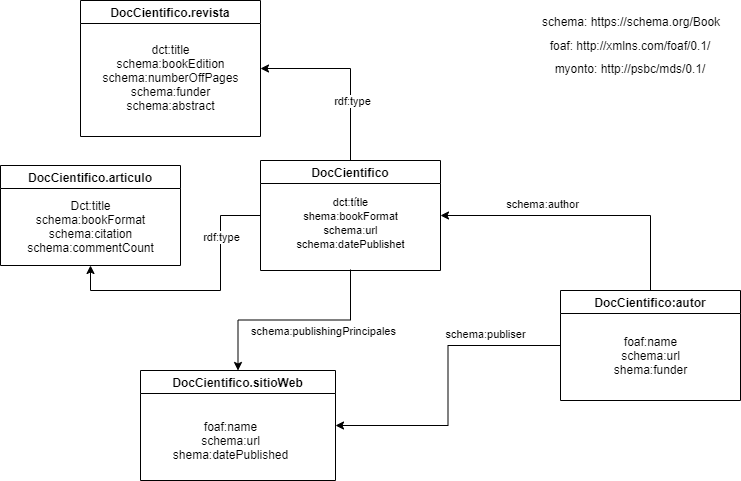

The diagram above was exported from draw.io. Its source (the exported page's mxGraphModel, read from the mxfile embedded in the PNG):
<mxGraphModel dx="1038" dy="579" grid="1" gridSize="10" guides="1" tooltips="1" connect="1" arrows="1" fold="1" page="1" pageScale="1" pageWidth="827" pageHeight="1169" math="0" shadow="0">
  <root>
    <mxCell id="0" />
    <mxCell id="1" parent="0" />
    <mxCell id="25fScT3jIuCJZQvQafwk-3" value="DocCientifico.articulo" style="swimlane;startSize=23;" parent="1" vertex="1">
      <mxGeometry x="70" y="185" width="180" height="100" as="geometry" />
    </mxCell>
    <mxCell id="25fScT3jIuCJZQvQafwk-4" value="&lt;font style=&quot;vertical-align: inherit&quot;&gt;&lt;font style=&quot;vertical-align: inherit&quot;&gt;Dct:title&lt;br&gt;schema:bookFormat&lt;br&gt;schema:citation&lt;br&gt;schema:commentCount&lt;br&gt;&lt;/font&gt;&lt;/font&gt;" style="text;html=1;align=center;verticalAlign=middle;resizable=0;points=[];autosize=1;strokeColor=none;" parent="25fScT3jIuCJZQvQafwk-3" vertex="1">
      <mxGeometry x="20" y="31" width="140" height="60" as="geometry" />
    </mxCell>
    <mxCell id="25fScT3jIuCJZQvQafwk-5" value="DocCientifico.sitioWeb" style="swimlane;" parent="1" vertex="1">
      <mxGeometry x="210" y="390" width="195" height="110" as="geometry" />
    </mxCell>
    <mxCell id="25fScT3jIuCJZQvQafwk-6" value="&lt;font style=&quot;vertical-align: inherit&quot;&gt;&lt;font style=&quot;vertical-align: inherit&quot;&gt;&lt;font style=&quot;vertical-align: inherit&quot;&gt;&lt;font style=&quot;vertical-align: inherit&quot;&gt;foaf:name&lt;br&gt;&lt;/font&gt;&lt;/font&gt;&lt;/font&gt;&lt;/font&gt;&lt;font style=&quot;vertical-align: inherit&quot;&gt;&lt;font style=&quot;vertical-align: inherit&quot;&gt;&lt;font style=&quot;vertical-align: inherit&quot;&gt;&lt;font style=&quot;vertical-align: inherit&quot;&gt;&lt;font style=&quot;vertical-align: inherit&quot;&gt;&lt;font style=&quot;vertical-align: inherit&quot;&gt;schema:url&lt;br&gt;shema:datePublished&lt;/font&gt;&lt;/font&gt;&lt;/font&gt;&lt;/font&gt;&lt;/font&gt;&lt;/font&gt;" style="text;html=1;align=center;verticalAlign=middle;resizable=0;points=[];autosize=1;strokeColor=none;" parent="25fScT3jIuCJZQvQafwk-5" vertex="1">
      <mxGeometry x="25" y="45" width="130" height="50" as="geometry" />
    </mxCell>
    <mxCell id="25fScT3jIuCJZQvQafwk-9" value="DocCientifico.revista" style="swimlane;" parent="1" vertex="1">
      <mxGeometry x="150" y="20" width="180" height="136" as="geometry" />
    </mxCell>
    <mxCell id="25fScT3jIuCJZQvQafwk-8" value="&lt;font style=&quot;vertical-align: inherit&quot;&gt;&lt;font style=&quot;vertical-align: inherit&quot;&gt;&lt;font style=&quot;vertical-align: inherit&quot;&gt;&lt;font style=&quot;vertical-align: inherit&quot;&gt;&lt;font style=&quot;vertical-align: inherit&quot;&gt;&lt;font style=&quot;vertical-align: inherit&quot;&gt;dct:title&lt;br&gt;&lt;/font&gt;&lt;/font&gt;&lt;font style=&quot;vertical-align: inherit&quot;&gt;&lt;font style=&quot;vertical-align: inherit&quot;&gt;schema:bookEdition&lt;br&gt;&lt;/font&gt;&lt;/font&gt;&lt;font style=&quot;vertical-align: inherit&quot;&gt;&lt;font style=&quot;vertical-align: inherit&quot;&gt;schema:numberOffPages&lt;br&gt;&lt;/font&gt;&lt;/font&gt;&lt;font style=&quot;vertical-align: inherit&quot;&gt;&lt;font style=&quot;vertical-align: inherit&quot;&gt;schema:funder&lt;br&gt;&lt;/font&gt;&lt;/font&gt;&lt;font style=&quot;vertical-align: inherit&quot;&gt;&lt;font style=&quot;vertical-align: inherit&quot;&gt;schema:abstract&lt;/font&gt;&lt;/font&gt;&lt;br&gt;&lt;/font&gt;&lt;/font&gt;&lt;/font&gt;&lt;/font&gt;" style="text;html=1;align=center;verticalAlign=middle;resizable=0;points=[];autosize=1;strokeColor=none;" parent="25fScT3jIuCJZQvQafwk-9" vertex="1">
      <mxGeometry x="15" y="42" width="150" height="70" as="geometry" />
    </mxCell>
    <mxCell id="EPajFrtXRq8bs1sFU4Dz-1" style="edgeStyle=orthogonalEdgeStyle;rounded=0;orthogonalLoop=1;jettySize=auto;html=1;entryX=1;entryY=0.5;entryDx=0;entryDy=0;" parent="1" source="25fScT3jIuCJZQvQafwk-10" target="25fScT3jIuCJZQvQafwk-5" edge="1">
      <mxGeometry relative="1" as="geometry" />
    </mxCell>
    <mxCell id="EPajFrtXRq8bs1sFU4Dz-2" value="&lt;font style=&quot;vertical-align: inherit&quot;&gt;&lt;font style=&quot;vertical-align: inherit&quot;&gt;schema:publiser&lt;/font&gt;&lt;/font&gt;" style="edgeLabel;html=1;align=center;verticalAlign=middle;resizable=0;points=[];" parent="EPajFrtXRq8bs1sFU4Dz-1" vertex="1" connectable="0">
      <mxGeometry x="-0.2364" relative="1" as="geometry">
        <mxPoint x="37" y="-15" as="offset" />
      </mxGeometry>
    </mxCell>
    <mxCell id="EPajFrtXRq8bs1sFU4Dz-3" style="edgeStyle=orthogonalEdgeStyle;rounded=0;orthogonalLoop=1;jettySize=auto;html=1;entryX=1;entryY=0.5;entryDx=0;entryDy=0;exitX=0.5;exitY=0;exitDx=0;exitDy=0;" parent="1" source="25fScT3jIuCJZQvQafwk-10" target="Uw41_B0gF-OAX_kcJZDM-1" edge="1">
      <mxGeometry relative="1" as="geometry" />
    </mxCell>
    <mxCell id="EPajFrtXRq8bs1sFU4Dz-4" value="&lt;font style=&quot;vertical-align: inherit&quot;&gt;&lt;font style=&quot;vertical-align: inherit&quot;&gt;schema:author&lt;/font&gt;&lt;/font&gt;" style="edgeLabel;html=1;align=center;verticalAlign=middle;resizable=0;points=[];" parent="EPajFrtXRq8bs1sFU4Dz-3" vertex="1" connectable="0">
      <mxGeometry x="0.0885" y="1" relative="1" as="geometry">
        <mxPoint x="-29" y="-13" as="offset" />
      </mxGeometry>
    </mxCell>
    <mxCell id="25fScT3jIuCJZQvQafwk-10" value="DocCientifico:autor" style="swimlane;" parent="1" vertex="1">
      <mxGeometry x="630" y="310" width="180" height="110" as="geometry" />
    </mxCell>
    <mxCell id="25fScT3jIuCJZQvQafwk-11" value="&lt;font style=&quot;vertical-align: inherit&quot;&gt;&lt;font style=&quot;vertical-align: inherit&quot;&gt;&lt;font style=&quot;vertical-align: inherit&quot;&gt;&lt;font style=&quot;vertical-align: inherit&quot;&gt;foaf:name&lt;/font&gt;&lt;/font&gt;&lt;br&gt;&lt;/font&gt;&lt;/font&gt;&lt;font style=&quot;vertical-align: inherit&quot;&gt;&lt;font style=&quot;vertical-align: inherit&quot;&gt;&lt;font style=&quot;vertical-align: inherit&quot;&gt;&lt;font style=&quot;vertical-align: inherit&quot;&gt;schema:url&lt;br&gt;shema:funder&lt;/font&gt;&lt;/font&gt;&lt;/font&gt;&lt;/font&gt;" style="text;html=1;align=center;verticalAlign=middle;resizable=0;points=[];autosize=1;strokeColor=none;" parent="25fScT3jIuCJZQvQafwk-10" vertex="1">
      <mxGeometry x="45" y="40" width="90" height="50" as="geometry" />
    </mxCell>
    <mxCell id="DWRQjwry3ON09yQzhSrt-1" style="edgeStyle=orthogonalEdgeStyle;rounded=0;orthogonalLoop=1;jettySize=auto;html=1;entryX=1;entryY=0.5;entryDx=0;entryDy=0;" parent="1" source="Uw41_B0gF-OAX_kcJZDM-1" target="25fScT3jIuCJZQvQafwk-9" edge="1">
      <mxGeometry relative="1" as="geometry" />
    </mxCell>
    <mxCell id="EPajFrtXRq8bs1sFU4Dz-8" value="&lt;font style=&quot;vertical-align: inherit&quot;&gt;&lt;font style=&quot;vertical-align: inherit&quot;&gt;rdf:type&lt;/font&gt;&lt;/font&gt;" style="edgeLabel;html=1;align=center;verticalAlign=middle;resizable=0;points=[];" parent="DWRQjwry3ON09yQzhSrt-1" vertex="1" connectable="0">
      <mxGeometry x="-0.3407" y="-1" relative="1" as="geometry">
        <mxPoint as="offset" />
      </mxGeometry>
    </mxCell>
    <mxCell id="DWRQjwry3ON09yQzhSrt-4" style="edgeStyle=orthogonalEdgeStyle;rounded=0;orthogonalLoop=1;jettySize=auto;html=1;entryX=0.5;entryY=1;entryDx=0;entryDy=0;" parent="1" source="Uw41_B0gF-OAX_kcJZDM-1" target="25fScT3jIuCJZQvQafwk-3" edge="1">
      <mxGeometry relative="1" as="geometry" />
    </mxCell>
    <mxCell id="EPajFrtXRq8bs1sFU4Dz-7" value="&lt;font style=&quot;vertical-align: inherit&quot;&gt;&lt;font style=&quot;vertical-align: inherit&quot;&gt;rdf:type&lt;/font&gt;&lt;/font&gt;" style="edgeLabel;html=1;align=center;verticalAlign=middle;resizable=0;points=[];" parent="DWRQjwry3ON09yQzhSrt-4" vertex="1" connectable="0">
      <mxGeometry x="-0.5481" relative="1" as="geometry">
        <mxPoint as="offset" />
      </mxGeometry>
    </mxCell>
    <mxCell id="Uw41_B0gF-OAX_kcJZDM-1" value="DocCientifico" style="swimlane;" parent="1" vertex="1">
      <mxGeometry x="330" y="180" width="180" height="110" as="geometry" />
    </mxCell>
    <mxCell id="Uw41_B0gF-OAX_kcJZDM-2" value="&lt;font style=&quot;vertical-align: inherit&quot;&gt;&lt;font style=&quot;vertical-align: inherit&quot;&gt;&lt;font style=&quot;vertical-align: inherit&quot;&gt;&lt;font style=&quot;vertical-align: inherit&quot;&gt;&lt;font style=&quot;vertical-align: inherit&quot;&gt;&lt;font style=&quot;vertical-align: inherit&quot;&gt;&lt;font style=&quot;vertical-align: inherit&quot;&gt;&lt;font style=&quot;vertical-align: inherit&quot;&gt;&lt;span style=&quot;font-size: 11px ; background-color: rgb(255 , 255 , 255)&quot;&gt;&lt;font style=&quot;vertical-align: inherit&quot;&gt;&lt;font style=&quot;vertical-align: inherit&quot;&gt;&lt;font style=&quot;vertical-align: inherit&quot;&gt;&lt;font style=&quot;vertical-align: inherit&quot;&gt;&lt;font style=&quot;vertical-align: inherit&quot;&gt;&lt;font style=&quot;vertical-align: inherit&quot;&gt;&lt;font style=&quot;vertical-align: inherit&quot;&gt;&lt;font style=&quot;vertical-align: inherit&quot;&gt;dct:&lt;/font&gt;&lt;/font&gt;&lt;/font&gt;&lt;/font&gt;&lt;/font&gt;&lt;/font&gt;&lt;/font&gt;&lt;/font&gt;&lt;/span&gt;&lt;/font&gt;&lt;/font&gt;&lt;/font&gt;&lt;/font&gt;&lt;/font&gt;&lt;/font&gt;&lt;/font&gt;&lt;/font&gt;&lt;font style=&quot;vertical-align: inherit&quot;&gt;&lt;font style=&quot;vertical-align: inherit&quot;&gt;&lt;font style=&quot;vertical-align: inherit&quot;&gt;&lt;font style=&quot;vertical-align: inherit&quot;&gt;&lt;font style=&quot;vertical-align: inherit&quot;&gt;&lt;font style=&quot;vertical-align: inherit&quot;&gt;&lt;font style=&quot;vertical-align: inherit&quot;&gt;&lt;font style=&quot;vertical-align: inherit&quot;&gt;&lt;font style=&quot;vertical-align: inherit&quot;&gt;&lt;span style=&quot;font-size: 11px ; background-color: rgb(255 , 255 , 255)&quot;&gt;&lt;font style=&quot;vertical-align: inherit&quot;&gt;&lt;font style=&quot;vertical-align: inherit&quot;&gt;&lt;font style=&quot;vertical-align: inherit&quot;&gt;&lt;font style=&quot;vertical-align: inherit&quot;&gt;&lt;font style=&quot;vertical-align: inherit&quot;&gt;&lt;font style=&quot;vertical-align: inherit&quot;&gt;&lt;font style=&quot;vertical-align: inherit&quot;&gt;títle&lt;/font&gt;&lt;/font&gt;&lt;/font&gt;&lt;/font&gt;&lt;/font&gt;&lt;/font&gt;&lt;/font&gt;&lt;/span&gt;&lt;/font&gt;&lt;/font&gt;&lt;/font&gt;&lt;/font&gt;&lt;/font&gt;&lt;/font&gt;&lt;/font&gt;&lt;/font&gt;&lt;span&gt;&lt;font style=&quot;vertical-align: inherit&quot;&gt;&lt;font style=&quot;vertical-align: inherit&quot;&gt;&lt;font style=&quot;vertical-align: inherit&quot;&gt;&lt;font style=&quot;vertical-align: inherit&quot;&gt;&lt;font style=&quot;vertical-align: inherit&quot;&gt;&lt;br&gt;&lt;/font&gt;&lt;/font&gt;&lt;/font&gt;&lt;/font&gt;&lt;/font&gt;&lt;/span&gt;&lt;/font&gt;&lt;font style=&quot;vertical-align: inherit&quot;&gt;&lt;font style=&quot;vertical-align: inherit&quot;&gt;&lt;font style=&quot;vertical-align: inherit&quot;&gt;&lt;font style=&quot;vertical-align: inherit&quot;&gt;&lt;span style=&quot;font-size: 11px ; background-color: rgb(255 , 255 , 255)&quot;&gt;&lt;font style=&quot;vertical-align: inherit&quot;&gt;&lt;font style=&quot;vertical-align: inherit&quot;&gt;&lt;font style=&quot;vertical-align: inherit&quot;&gt;&lt;font style=&quot;vertical-align: inherit&quot;&gt;shema:bookFormat&lt;br&gt;&lt;/font&gt;&lt;/font&gt;&lt;font style=&quot;vertical-align: inherit&quot;&gt;&lt;font style=&quot;vertical-align: inherit&quot;&gt;schema:url&lt;br&gt;&lt;/font&gt;&lt;/font&gt;&lt;font style=&quot;vertical-align: inherit&quot;&gt;&lt;font style=&quot;vertical-align: inherit&quot;&gt;schema:datePublishet&lt;/font&gt;&lt;/font&gt;&lt;br&gt;&lt;/font&gt;&lt;/font&gt;&lt;/span&gt;&lt;br&gt;&lt;/font&gt;&lt;/font&gt;&lt;/font&gt;&lt;/font&gt;" style="text;html=1;align=center;verticalAlign=middle;resizable=0;points=[];autosize=1;strokeColor=none;" parent="Uw41_B0gF-OAX_kcJZDM-1" vertex="1">
      <mxGeometry x="30" y="29" width="120" height="80" as="geometry" />
    </mxCell>
    <mxCell id="EPajFrtXRq8bs1sFU4Dz-5" style="edgeStyle=orthogonalEdgeStyle;rounded=0;orthogonalLoop=1;jettySize=auto;html=1;entryX=0.5;entryY=0;entryDx=0;entryDy=0;" parent="1" source="Uw41_B0gF-OAX_kcJZDM-2" target="25fScT3jIuCJZQvQafwk-5" edge="1">
      <mxGeometry relative="1" as="geometry" />
    </mxCell>
    <mxCell id="EPajFrtXRq8bs1sFU4Dz-6" value="&lt;font style=&quot;vertical-align: inherit&quot;&gt;&lt;font style=&quot;vertical-align: inherit&quot;&gt;schema:publishingPrincipales&lt;/font&gt;&lt;/font&gt;" style="edgeLabel;html=1;align=center;verticalAlign=middle;resizable=0;points=[];" parent="EPajFrtXRq8bs1sFU4Dz-5" vertex="1" connectable="0">
      <mxGeometry x="-0.3077" y="-1" relative="1" as="geometry">
        <mxPoint x="-4" y="12" as="offset" />
      </mxGeometry>
    </mxCell>
    <mxCell id="EPajFrtXRq8bs1sFU4Dz-9" value="foaf:&amp;nbsp;http://xmlns.com/foaf/0.1/" style="text;html=1;strokeColor=none;fillColor=none;align=center;verticalAlign=middle;whiteSpace=wrap;rounded=0;" parent="1" vertex="1">
      <mxGeometry x="610" y="55" width="180" height="20" as="geometry" />
    </mxCell>
    <UserObject label="schema: https://schema.org/Book" link="https://schema.org/Book" id="EPajFrtXRq8bs1sFU4Dz-10">
      <mxCell style="text;whiteSpace=wrap;html=1;" parent="1" vertex="1">
        <mxGeometry x="610" y="28" width="190" height="30" as="geometry" />
      </mxCell>
    </UserObject>
    <mxCell id="EPajFrtXRq8bs1sFU4Dz-11" value="&lt;font style=&quot;vertical-align: inherit&quot;&gt;&lt;font style=&quot;vertical-align: inherit&quot;&gt;myonto: http://psbc/mds/0.1/&lt;/font&gt;&lt;/font&gt;" style="text;html=1;strokeColor=none;fillColor=none;align=center;verticalAlign=middle;whiteSpace=wrap;rounded=0;" parent="1" vertex="1">
      <mxGeometry x="610" y="78" width="180" height="20" as="geometry" />
    </mxCell>
  </root>
</mxGraphModel>